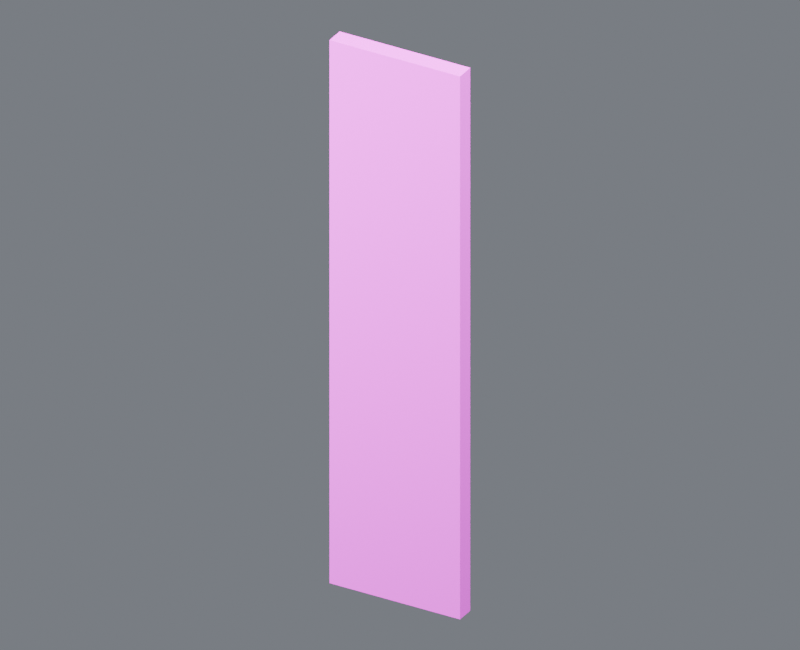 # Source: base_wall_south_slot_06_door_lintel.blend  (saved by Blender 4.5.87; exported with 4.5.12 LTS)
import bpy
from mathutils import Matrix  # noqa: F401  (used for matrix-valued properties, if any)

bpy.ops.wm.read_factory_settings(use_empty=True)
scene = bpy.context.scene
scene.name = 'Component_base_wall_south_slot_06_door_lintel'

# ---- collections
col_01______base_wall_south_slot_06_door_lintel = bpy.data.collections.new('01_制作组件_base_wall_south_slot_06_door_lintel'); scene.collection.children.link(col_01______base_wall_south_slot_06_door_lintel)
col_wall_south_slot_06_door_lintel = bpy.data.collections.new('结构_WALL_SOUTH_SLOT_06_DOOR_LINTEL_制作源'); col_01______base_wall_south_slot_06_door_lintel.children.link(col_wall_south_slot_06_door_lintel)
col_02______base_wall_south_slot_06_door_lintel = bpy.data.collections.new('02_游戏输出_base_wall_south_slot_06_door_lintel'); scene.collection.children.link(col_02______base_wall_south_slot_06_door_lintel)
col_wall_south_slot_06_door_lintel_1 = bpy.data.collections.new('结构_WALL_SOUTH_SLOT_06_DOOR_LINTEL_输出包'); col_02______base_wall_south_slot_06_door_lintel.children.link(col_wall_south_slot_06_door_lintel_1)
col_90_preview_component_base_wall_south_slot_06_door_lintel = bpy.data.collections.new('90_Preview_Component_base_wall_south_slot_06_door_lintel'); scene.collection.children.link(col_90_preview_component_base_wall_south_slot_06_door_lintel)

# ---- images (referenced by path relative to the original .blend; pixels are not part of the script)
import os
ASSET_DIR = os.environ.get("B2B_ASSET_DIR", "")  # directory of the original .blend (textures are referenced by path, not embedded)
HERE = os.path.dirname(os.path.abspath(__file__))  # packed textures are extracted next to this script under _unpacked/

def load_image(name, relpath, width, height, colorspace="sRGB"):
    """Load a texture the original file referenced (path relative to the .blend, or extracted next to this script)."""
    p = next((c for c in (os.path.join(HERE, relpath), os.path.join(ASSET_DIR, relpath)) if relpath and os.path.exists(c)), "")
    if p:
        img = bpy.data.images.load(p, check_existing=True)
        img.name = name
    else:  # same state as the original file: an image datablock whose file is absent (Cycles renders it pink)
        img = bpy.data.images.new(name, width, height)
        img.source = "FILE"
        img.filepath = "//" + (relpath or name)
    img.colorspace_settings.name = colorspace
    return img
img_10x10_512_png = load_image('设施低亮多巴胺色盘_10x10_512.png', '设施低亮多巴胺色盘_10x10_512.png', 1024, 1024, 'sRGB')

# ---- materials (node trees are filled in below, after node groups)
mat_02 = bpy.data.materials.new('02_细腻哑光_青绿大面')

# ---- material node trees
mat_02.use_nodes = True; mat_02.node_tree.nodes.clear()
_N = mat_02.node_tree.nodes; _L = mat_02.node_tree.links
n0 = _N.new('ShaderNodeOutputMaterial'); n0.name = '材质输出'; n0.location = (0, 0)
n1 = _N.new('ShaderNodeBsdfPrincipled'); n1.name = 'Principled BSDF'; n1.location = (0, 0)
n1.inputs[1].default_value = 0.03
n1.inputs[2].default_value = 0.7
n2 = _N.new('ShaderNodeUVMap'); n2.name = 'UV 贴图'; n2.location = (0, 0)
n2.uv_map = 'PaletteUV'
n3 = _N.new('ShaderNodeTexImage'); n3.name = '图像纹理'; n3.location = (0, 0)
n3.image = img_10x10_512_png
n3.interpolation = 'Closest'
_L.new(n1.outputs[0], n0.inputs[0])
_L.new(n2.outputs[0], n3.inputs[0])
_L.new(n3.outputs[0], n1.inputs[0])
n0.is_active_output = True

# ---- world
world_component_studio = bpy.data.worlds.new('Component_Studio'); scene.world = world_component_studio
world_component_studio.use_nodes = True; world_component_studio.node_tree.nodes.clear()
_N = world_component_studio.node_tree.nodes; _L = world_component_studio.node_tree.links
n0 = _N.new('ShaderNodeBackground'); n0.name = '背景'; n0.location = (-200, 100)
n0.inputs[0].default_value = (0.3, 0.32, 0.36, 1.0)
n0.inputs[1].default_value = 0.45
n1 = _N.new('ShaderNodeOutputWorld'); n1.name = '世界输出'; n1.location = (200, 100)
_L.new(n0.outputs[0], n1.inputs[0])
n1.is_active_output = True

# ---- cameras
cam_camera_component_base_wall_south_slot_06_door_lintel = bpy.data.cameras.new('Camera_Component_base_wall_south_slot_06_door_lintel')
cam_camera_component_base_wall_south_slot_06_door_lintel.type = 'ORTHO'
cam_camera_component_base_wall_south_slot_06_door_lintel.ortho_scale = 11.71

# ---- lights
light_key_component_base_wall_south_slot_06_door_lintel = bpy.data.lights.new('Key_Component_base_wall_south_slot_06_door_lintel', 'AREA')
light_key_component_base_wall_south_slot_06_door_lintel.energy = 1.492e+04
light_key_component_base_wall_south_slot_06_door_lintel.size = 9.367
light_fill_component_base_wall_south_slot_06_door_lintel = bpy.data.lights.new('Fill_Component_base_wall_south_slot_06_door_lintel', 'AREA')
light_fill_component_base_wall_south_slot_06_door_lintel.energy = 8774.0
light_fill_component_base_wall_south_slot_06_door_lintel.size = 9.367
light_rim_component_base_wall_south_slot_06_door_lintel = bpy.data.lights.new('Rim_Component_base_wall_south_slot_06_door_lintel', 'AREA')
light_rim_component_base_wall_south_slot_06_door_lintel.energy = 1.141e+04
light_rim_component_base_wall_south_slot_06_door_lintel.size = 9.367

# ---- meshes
me_wall_south_slot_06_door_lintel______00_mesh = bpy.data.meshes.new('结构_WALL_SOUTH_SLOT_06_DOOR_LINTEL_制作_部件00_Mesh')
me_wall_south_slot_06_door_lintel______00_mesh.from_pydata([(-1.1, -0.15, 0.0), (1.1, -0.15, 0.0), (1.1, 0.15, 0.0), (-1.1, 0.15, 0.0), (-1.1, -0.15, 9.1), (1.1, -0.15, 9.1), (1.1, 0.15, 9.1), (-1.1, 0.15, 9.1)], [], [(0, 3, 2, 1), (4, 5, 6, 7), (0, 1, 5, 4), (1, 2, 6, 5), (2, 3, 7, 6), (3, 0, 4, 7)])
_uv = me_wall_south_slot_06_door_lintel______00_mesh.uv_layers.new(name='PaletteUV')
_uv.uv.foreach_set('vector', [0.972, 0.95, 0.95, 0.972, 0.928, 0.95, 0.95, 0.928, 0.972, 0.95, 0.95, 0.972, 0.928, 0.95, 0.95, 0.928, 0.972, 0.95, 0.95, 0.972, 0.928, 0.95, 0.95, 0.928, 0.972, 0.95, 0.95, 0.972, 0.928, 0.95, 0.95, 0.928, 0.972, 0.95, 0.95, 0.972, 0.928, 0.95, 0.95, 0.928, 0.972, 0.95, 0.95, 0.972, 0.928, 0.95, 0.95, 0.928])
me_wall_south_slot_06_door_lintel______00_mesh.materials.append(mat_02)
me_wall_south_slot_06_door_lintel______00_mesh.update()
me_wall_south_slot_06_door_lintel______00_mesh_1 = bpy.data.meshes.new('结构_WALL_SOUTH_SLOT_06_DOOR_LINTEL_输出_部件00_Mesh')
me_wall_south_slot_06_door_lintel______00_mesh_1.from_pydata([(-1.1, -0.15, 0.0), (1.1, -0.15, 0.0), (1.1, 0.15, 0.0), (-1.1, 0.15, 0.0), (-1.1, -0.15, 9.1), (1.1, -0.15, 9.1), (1.1, 0.15, 9.1), (-1.1, 0.15, 9.1)], [], [(0, 3, 2, 1), (4, 5, 6, 7), (0, 1, 5, 4), (1, 2, 6, 5), (2, 3, 7, 6), (3, 0, 4, 7)])
_uv = me_wall_south_slot_06_door_lintel______00_mesh_1.uv_layers.new(name='PaletteUV')
_uv.uv.foreach_set('vector', [0.972, 0.95, 0.95, 0.972, 0.928, 0.95, 0.95, 0.928, 0.972, 0.95, 0.95, 0.972, 0.928, 0.95, 0.95, 0.928, 0.972, 0.95, 0.95, 0.972, 0.928, 0.95, 0.95, 0.928, 0.972, 0.95, 0.95, 0.972, 0.928, 0.95, 0.95, 0.928, 0.972, 0.95, 0.95, 0.972, 0.928, 0.95, 0.95, 0.928, 0.972, 0.95, 0.95, 0.972, 0.928, 0.95, 0.95, 0.928])
me_wall_south_slot_06_door_lintel______00_mesh_1.materials.append(mat_02)
me_wall_south_slot_06_door_lintel______00_mesh_1.update()

# ---- objects
ob_root_base_wall_south_slot_06_door_lintel = bpy.data.objects.new('ROOT_base_wall_south_slot_06_door_lintel_制作源', None)
ob_wall_south_slot_06_door_lintel______00 = bpy.data.objects.new('结构_WALL_SOUTH_SLOT_06_DOOR_LINTEL_制作_部件00', me_wall_south_slot_06_door_lintel______00_mesh)
ob_root_base_wall_south_slot_06_door_lintel_1 = bpy.data.objects.new('ROOT_base_wall_south_slot_06_door_lintel_组件', None)
ob_wall_south_slot_06_door_lintel______00_1 = bpy.data.objects.new('结构_WALL_SOUTH_SLOT_06_DOOR_LINTEL_输出_部件00', me_wall_south_slot_06_door_lintel______00_mesh_1)
ob_camera_component_base_wall_south_slot_06_door_lintel = bpy.data.objects.new('Camera_Component_base_wall_south_slot_06_door_lintel', cam_camera_component_base_wall_south_slot_06_door_lintel)
ob_key_component_base_wall_south_slot_06_door_lintel = bpy.data.objects.new('Key_Component_base_wall_south_slot_06_door_lintel', light_key_component_base_wall_south_slot_06_door_lintel)
ob_fill_component_base_wall_south_slot_06_door_lintel = bpy.data.objects.new('Fill_Component_base_wall_south_slot_06_door_lintel', light_fill_component_base_wall_south_slot_06_door_lintel)
ob_rim_component_base_wall_south_slot_06_door_lintel = bpy.data.objects.new('Rim_Component_base_wall_south_slot_06_door_lintel', light_rim_component_base_wall_south_slot_06_door_lintel)

# ---- transforms, parenting, visibility, modifiers, constraints
ob_root_base_wall_south_slot_06_door_lintel.location = (0.0, 0.0, 0.0)
ob_wall_south_slot_06_door_lintel______00.parent = ob_root_base_wall_south_slot_06_door_lintel
ob_wall_south_slot_06_door_lintel______00.location = (0.0, 0.0, 0.0)
ob_root_base_wall_south_slot_06_door_lintel_1.location = (0.0, 0.0, 0.0)
ob_wall_south_slot_06_door_lintel______00_1.parent = ob_root_base_wall_south_slot_06_door_lintel_1
ob_wall_south_slot_06_door_lintel______00_1.location = (0.0, 0.0, 0.0)
ob_camera_component_base_wall_south_slot_06_door_lintel.location = (8.116, -14.2, 13.68)
ob_camera_component_base_wall_south_slot_06_door_lintel.rotation_euler = (1.062, 1.845e-08, 0.5191)
ob_key_component_base_wall_south_slot_06_door_lintel.location = (7.494, -14.99, 27.03)
ob_key_component_base_wall_south_slot_06_door_lintel.rotation_euler = (0.6405, -1.619e-08, 0.4636)
ob_fill_component_base_wall_south_slot_06_door_lintel.location = (-14.99, -7.494, 12.04)
ob_fill_component_base_wall_south_slot_06_door_lintel.rotation_euler = (1.15, -7.031e-09, -1.107)
ob_rim_component_base_wall_south_slot_06_door_lintel.location = (7.494, 14.99, 19.54)
ob_rim_component_base_wall_south_slot_06_door_lintel.rotation_euler = (0.8411, -4.847e-08, 2.678)

# ---- collection membership
col_wall_south_slot_06_door_lintel.objects.link(ob_root_base_wall_south_slot_06_door_lintel)
col_wall_south_slot_06_door_lintel.objects.link(ob_wall_south_slot_06_door_lintel______00)
col_wall_south_slot_06_door_lintel_1.objects.link(ob_root_base_wall_south_slot_06_door_lintel_1)
col_wall_south_slot_06_door_lintel_1.objects.link(ob_wall_south_slot_06_door_lintel______00_1)
col_90_preview_component_base_wall_south_slot_06_door_lintel.objects.link(ob_camera_component_base_wall_south_slot_06_door_lintel)
col_90_preview_component_base_wall_south_slot_06_door_lintel.objects.link(ob_key_component_base_wall_south_slot_06_door_lintel)
col_90_preview_component_base_wall_south_slot_06_door_lintel.objects.link(ob_fill_component_base_wall_south_slot_06_door_lintel)
col_90_preview_component_base_wall_south_slot_06_door_lintel.objects.link(ob_rim_component_base_wall_south_slot_06_door_lintel)
def _layer_coll(name, lc=None):
    lc = lc or bpy.context.view_layer.layer_collection
    for c in lc.children:
        if c.name == name: return c
        r = _layer_coll(name, c)
        if r: return r
_layer_coll('01_制作组件_base_wall_south_slot_06_door_lintel').exclude = True
_layer_coll('结构_WALL_SOUTH_SLOT_06_DOOR_LINTEL_制作源').exclude = True

# ---- scene / render settings (as saved in the file)
scene.camera = ob_camera_component_base_wall_south_slot_06_door_lintel
scene.frame_start = 1; scene.frame_end = 250; scene.frame_set(1)
scene.render.engine = 'CYCLES'
scene.render.image_settings.exr_codec = 'NONE'
scene.render.resolution_x = 800
scene.render.resolution_y = 650
scene.render.simplify_subdivision_render = 0
scene.render.simplify_child_particles_render = 0.0
scene.cycles.use_denoising = False
scene.cycles.samples = 8
scene.eevee.use_volume_custom_range = False
scene.eevee.use_fast_gi = False
scene.eevee.use_shadows = False
scene.view_settings.exposure = 0.5
scene.view_settings.white_balance_temperature = 0.0
scene.view_settings.white_balance_tint = 0.0
scene.view_settings.white_balance_whitepoint = (2.97, 0.5193, -0.0414)
bpy.context.view_layer.update()
